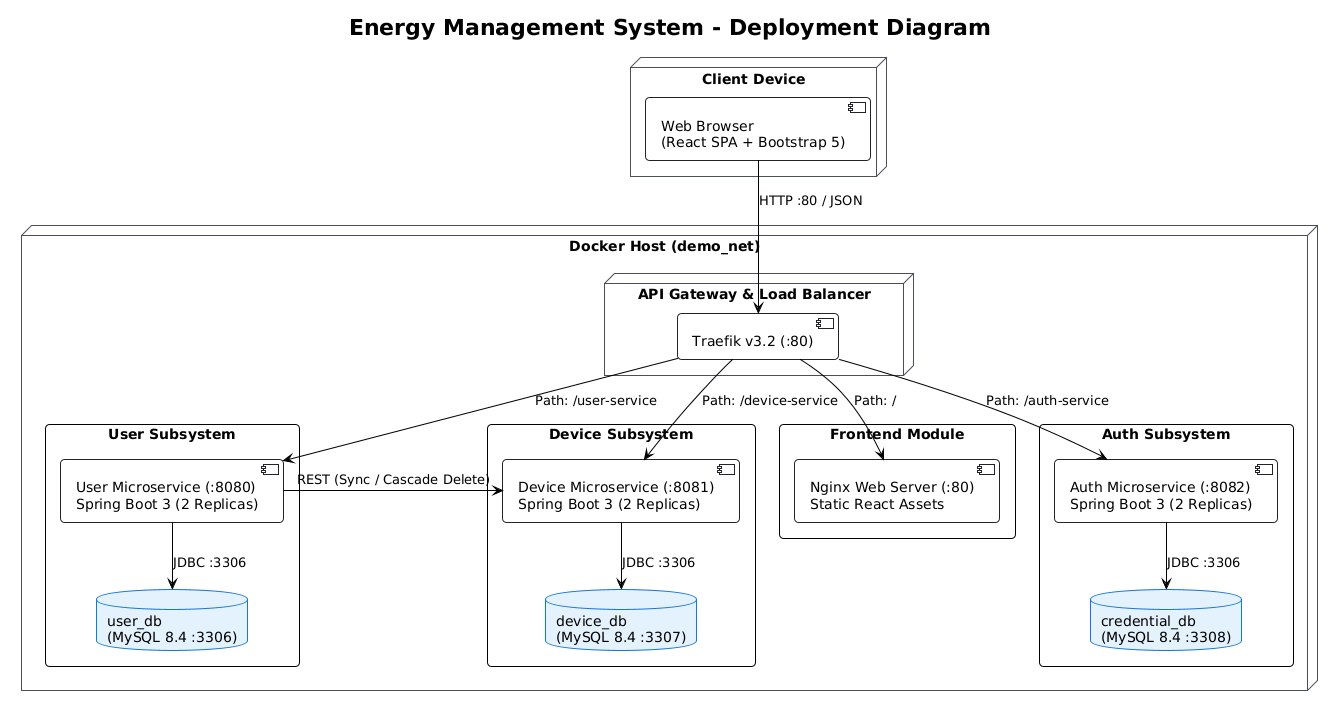

The diagram above was rendered by PlantUML. Its source (embedded in the PNG):
@startuml
!theme plain
top to bottom direction
skinparam roundcorner 8
skinparam componentStyle uml2
skinparam packageStyle rectangle
skinparam shadowing false
skinparam nodesep 25
skinparam ranksep 35

skinparam node {
  BackgroundColor #F8F9FA
  BorderColor #495057
}
skinparam component {
  BackgroundColor #FFFFFF
  BorderColor #212529
}
skinparam database {
  BackgroundColor #E3F2FD
  BorderColor #1976D2
}

title Energy Management System - Deployment Diagram

node "Client Device" as client {
    component "Web Browser\n(React SPA + Bootstrap 5)" as browser
}

node "Docker Host (demo_net)" as dockerHost {

    node "API Gateway & Load Balancer" as gwNode {
        component "Traefik v3.2 (:80)" as traefik
    }

    ' 1. Frontend Web Server
    package "Frontend Module" {
        component "Nginx Web Server (:80)\nStatic React Assets" as nginx
    }

    ' 2. Auth Subsystem
    package "Auth Subsystem" {
        component "Auth Microservice (:8082)\nSpring Boot 3 (2 Replicas)" as authService
        database "credential_db\n(MySQL 8.4 :3308)" as authDb
    }

    ' 3. User Subsystem
    package "User Subsystem" {
        component "User Microservice (:8080)\nSpring Boot 3 (2 Replicas)" as userService
        database "user_db\n(MySQL 8.4 :3306)" as userDb
    }

    ' 4. Device Subsystem
    package "Device Subsystem" {
        component "Device Microservice (:8081)\nSpring Boot 3 (2 Replicas)" as deviceService
        database "device_db\n(MySQL 8.4 :3307)" as deviceDb
    }
}

' Flux intrare Client
browser --> traefik : "HTTP :80 / JSON"

' Rutare Traefik spre containere (evantai stanga -> dreapta)
traefik --> nginx : "Path: /"
traefik --> authService : "Path: /auth-service"
traefik --> userService : "Path: /user-service"
traefik --> deviceService : "Path: /device-service"

' Sincronizare User -> Device (vecine)
userService -> deviceService : "REST (Sync / Cascade Delete)"

' Conexiuni JDBC direct in jos
authService --> authDb : "JDBC :3306"
userService --> userDb : "JDBC :3306"
deviceService --> deviceDb : "JDBC :3306"
@enduml